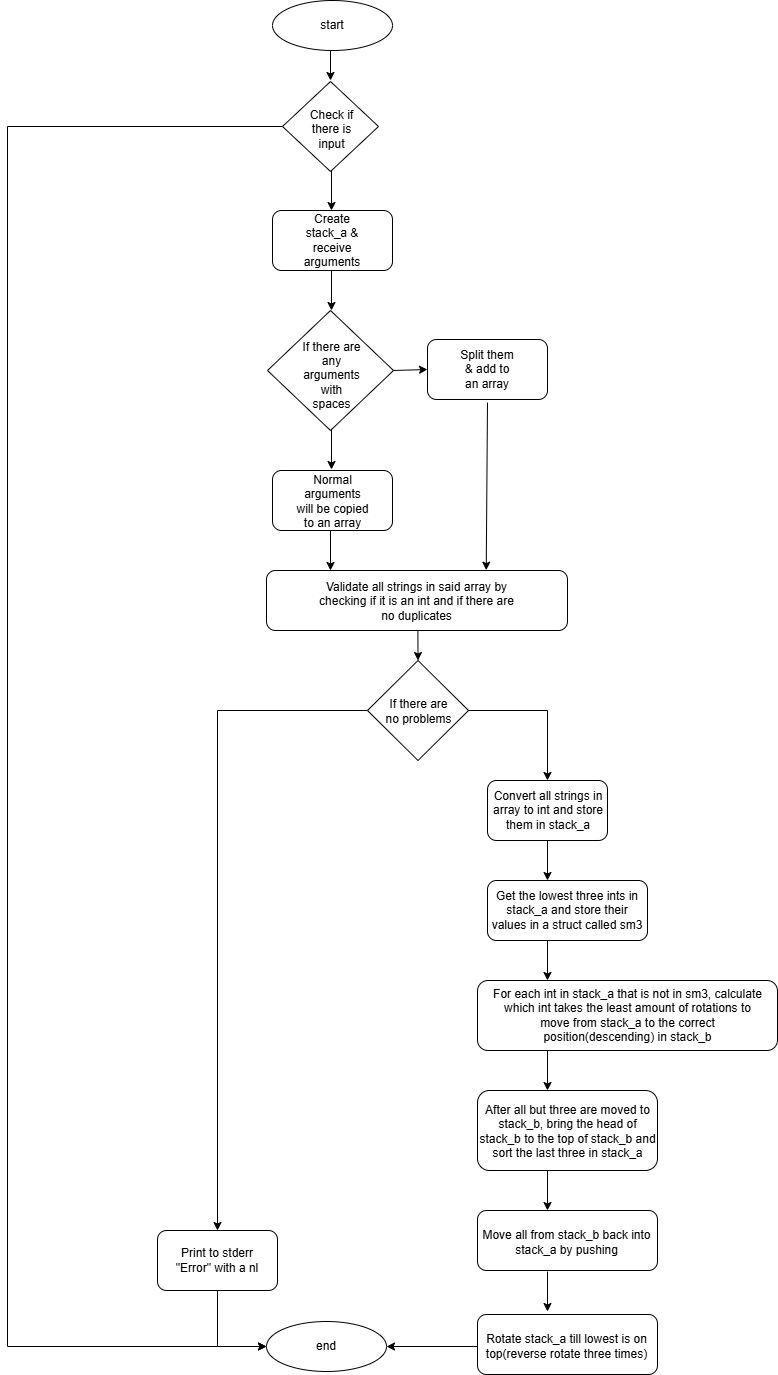

The diagram above was exported from draw.io. Its source (the exported page's mxGraphModel, read from the mxfile embedded in the PNG):
<mxGraphModel dx="925" dy="546" grid="1" gridSize="10" guides="1" tooltips="1" connect="1" arrows="1" fold="1" page="1" pageScale="1" pageWidth="850" pageHeight="1100" math="0" shadow="0">
  <root>
    <mxCell id="0" />
    <mxCell id="1" parent="0" />
    <mxCell id="JiUNlAlhOGqMiDMMDy77-1" parent="1" style="ellipse;whiteSpace=wrap;html=1;" value="" vertex="1">
      <mxGeometry height="50" width="120" x="365" y="150" as="geometry" />
    </mxCell>
    <mxCell id="JiUNlAlhOGqMiDMMDy77-2" parent="1" style="text;html=1;whiteSpace=wrap;strokeColor=none;fillColor=none;align=center;verticalAlign=middle;rounded=0;" value="start" vertex="1">
      <mxGeometry height="30" width="60" x="395" y="160" as="geometry" />
    </mxCell>
    <mxCell id="JiUNlAlhOGqMiDMMDy77-3" edge="1" parent="1" style="endArrow=classic;html=1;rounded=0;exitX=0.5;exitY=1;exitDx=0;exitDy=0;" value="">
      <mxGeometry height="50" relative="1" width="50" as="geometry">
        <mxPoint x="423" y="200" as="sourcePoint" />
        <mxPoint x="423" y="230" as="targetPoint" />
      </mxGeometry>
    </mxCell>
    <mxCell id="JiUNlAlhOGqMiDMMDy77-4" parent="1" style="ellipse;whiteSpace=wrap;html=1;" value="" vertex="1">
      <mxGeometry height="50" width="120" x="359" y="1471" as="geometry" />
    </mxCell>
    <mxCell id="JiUNlAlhOGqMiDMMDy77-5" parent="1" style="text;html=1;whiteSpace=wrap;strokeColor=none;fillColor=none;align=center;verticalAlign=middle;rounded=0;" value="end" vertex="1">
      <mxGeometry height="30" width="60" x="389" y="1481" as="geometry" />
    </mxCell>
    <mxCell id="JiUNlAlhOGqMiDMMDy77-6" parent="1" style="rounded=1;whiteSpace=wrap;html=1;" value="" vertex="1">
      <mxGeometry height="60" width="120" x="365" y="360" as="geometry" />
    </mxCell>
    <mxCell id="JiUNlAlhOGqMiDMMDy77-7" parent="1" style="text;html=1;whiteSpace=wrap;strokeColor=none;fillColor=none;align=center;verticalAlign=middle;rounded=0;" value="Create stack_a &amp;amp; receive arguments" vertex="1">
      <mxGeometry height="30" width="60" x="395" y="375" as="geometry" />
    </mxCell>
    <mxCell id="JiUNlAlhOGqMiDMMDy77-8" parent="1" style="rounded=1;whiteSpace=wrap;html=1;" value="" vertex="1">
      <mxGeometry height="60" width="120" x="365" y="620" as="geometry" />
    </mxCell>
    <mxCell id="JiUNlAlhOGqMiDMMDy77-9" parent="1" style="rhombus;whiteSpace=wrap;html=1;" value="" vertex="1">
      <mxGeometry height="120" width="126" x="360" y="460" as="geometry" />
    </mxCell>
    <mxCell id="JiUNlAlhOGqMiDMMDy77-10" parent="1" style="text;html=1;whiteSpace=wrap;strokeColor=none;fillColor=none;align=center;verticalAlign=middle;rounded=0;" value="If there are any arguments with spaces" vertex="1">
      <mxGeometry height="10" width="61" x="393.5" y="520" as="geometry" />
    </mxCell>
    <mxCell id="JiUNlAlhOGqMiDMMDy77-13" parent="1" style="rounded=1;whiteSpace=wrap;html=1;" value="" vertex="1">
      <mxGeometry height="60" width="120" x="520" y="489" as="geometry" />
    </mxCell>
    <mxCell id="JiUNlAlhOGqMiDMMDy77-14" parent="1" style="text;html=1;whiteSpace=wrap;strokeColor=none;fillColor=none;align=center;verticalAlign=middle;rounded=0;" value="Split them &amp;amp; add to an array" vertex="1">
      <mxGeometry height="30" width="60" x="550" y="504" as="geometry" />
    </mxCell>
    <mxCell id="JiUNlAlhOGqMiDMMDy77-15" edge="1" parent="1" style="endArrow=classic;html=1;rounded=0;exitX=0.5;exitY=1;exitDx=0;exitDy=0;" value="">
      <mxGeometry height="50" relative="1" width="50" as="geometry">
        <mxPoint x="424" y="420" as="sourcePoint" />
        <mxPoint x="424" y="460" as="targetPoint" />
      </mxGeometry>
    </mxCell>
    <mxCell id="JiUNlAlhOGqMiDMMDy77-16" edge="1" parent="1" style="endArrow=classic;html=1;rounded=0;exitX=0.5;exitY=1;exitDx=0;exitDy=0;entryX=0;entryY=0.5;entryDx=0;entryDy=0;" target="JiUNlAlhOGqMiDMMDy77-13" value="">
      <mxGeometry height="50" relative="1" width="50" as="geometry">
        <mxPoint x="486" y="520" as="sourcePoint" />
        <mxPoint x="516" y="520" as="targetPoint" />
      </mxGeometry>
    </mxCell>
    <mxCell id="JiUNlAlhOGqMiDMMDy77-17" edge="1" parent="1" style="endArrow=classic;html=1;rounded=0;exitX=0.5;exitY=1;exitDx=0;exitDy=0;" value="">
      <mxGeometry height="50" relative="1" width="50" as="geometry">
        <mxPoint x="424" y="579" as="sourcePoint" />
        <mxPoint x="424" y="619" as="targetPoint" />
      </mxGeometry>
    </mxCell>
    <mxCell id="JiUNlAlhOGqMiDMMDy77-18" parent="1" style="text;html=1;whiteSpace=wrap;strokeColor=none;fillColor=none;align=center;verticalAlign=middle;rounded=0;" value="Normal arguments will be copied to an array" vertex="1">
      <mxGeometry height="30" width="75" x="388" y="636" as="geometry" />
    </mxCell>
    <mxCell id="JiUNlAlhOGqMiDMMDy77-20" edge="1" parent="1" style="endArrow=classic;html=1;rounded=0;exitX=0.5;exitY=1;exitDx=0;exitDy=0;" value="">
      <mxGeometry height="50" relative="1" width="50" as="geometry">
        <mxPoint x="423" y="680" as="sourcePoint" />
        <mxPoint x="423" y="720" as="targetPoint" />
      </mxGeometry>
    </mxCell>
    <mxCell id="JiUNlAlhOGqMiDMMDy77-21" edge="1" parent="1" style="endArrow=classic;html=1;rounded=0;exitX=0.5;exitY=1;exitDx=0;exitDy=0;entryX=0.73;entryY=-0.006;entryDx=0;entryDy=0;entryPerimeter=0;" target="JiUNlAlhOGqMiDMMDy77-22" value="">
      <mxGeometry height="50" relative="1" width="50" as="geometry">
        <mxPoint x="580" y="552" as="sourcePoint" />
        <mxPoint x="580" y="710" as="targetPoint" />
      </mxGeometry>
    </mxCell>
    <mxCell id="JiUNlAlhOGqMiDMMDy77-22" parent="1" style="rounded=1;whiteSpace=wrap;html=1;" value="" vertex="1">
      <mxGeometry height="60" width="301" x="359" y="720" as="geometry" />
    </mxCell>
    <mxCell id="JiUNlAlhOGqMiDMMDy77-23" parent="1" style="text;html=1;whiteSpace=wrap;strokeColor=none;fillColor=none;align=center;verticalAlign=middle;rounded=0;" value="Validate all strings in said array by checking if it is an int and if there are no duplicates" vertex="1">
      <mxGeometry height="30" width="209" x="405" y="736" as="geometry" />
    </mxCell>
    <mxCell id="JiUNlAlhOGqMiDMMDy77-24" parent="1" style="rhombus;whiteSpace=wrap;html=1;" value="" vertex="1">
      <mxGeometry height="90" width="96" x="375" y="231" as="geometry" />
    </mxCell>
    <mxCell id="JiUNlAlhOGqMiDMMDy77-25" parent="1" style="text;html=1;whiteSpace=wrap;strokeColor=none;fillColor=none;align=center;verticalAlign=middle;rounded=0;" value="Check if there is input" vertex="1">
      <mxGeometry height="10" width="61" x="393.5" y="274" as="geometry" />
    </mxCell>
    <mxCell id="JiUNlAlhOGqMiDMMDy77-27" edge="1" parent="1" style="endArrow=classic;html=1;rounded=0;exitX=0.5;exitY=1;exitDx=0;exitDy=0;" value="">
      <mxGeometry height="50" relative="1" width="50" as="geometry">
        <mxPoint x="424" y="320" as="sourcePoint" />
        <mxPoint x="424" y="360" as="targetPoint" />
      </mxGeometry>
    </mxCell>
    <mxCell id="JiUNlAlhOGqMiDMMDy77-32" parent="1" style="rhombus;whiteSpace=wrap;html=1;" value="" vertex="1">
      <mxGeometry height="100" width="101" x="460" y="810" as="geometry" />
    </mxCell>
    <mxCell id="JiUNlAlhOGqMiDMMDy77-33" edge="1" parent="1" source="JiUNlAlhOGqMiDMMDy77-22" style="endArrow=classic;html=1;rounded=0;exitX=0.503;exitY=1;exitDx=0;exitDy=0;entryX=0.5;entryY=0;entryDx=0;entryDy=0;exitPerimeter=0;" target="JiUNlAlhOGqMiDMMDy77-32" value="">
      <mxGeometry height="50" relative="1" width="50" as="geometry">
        <mxPoint x="509" y="780" as="sourcePoint" />
        <mxPoint x="509" y="810" as="targetPoint" />
      </mxGeometry>
    </mxCell>
    <mxCell id="JiUNlAlhOGqMiDMMDy77-34" parent="1" style="text;html=1;whiteSpace=wrap;strokeColor=none;fillColor=none;align=center;verticalAlign=middle;rounded=0;" value="If there are no problems" vertex="1">
      <mxGeometry height="30" width="69" x="477" y="846" as="geometry" />
    </mxCell>
    <mxCell id="JiUNlAlhOGqMiDMMDy77-35" edge="1" parent="1" source="JiUNlAlhOGqMiDMMDy77-32" style="endArrow=classic;html=1;rounded=0;exitX=1;exitY=0.5;exitDx=0;exitDy=0;" value="">
      <mxGeometry height="50" relative="1" width="50" as="geometry">
        <Array as="points">
          <mxPoint x="640" y="860" />
        </Array>
        <mxPoint x="555" y="860" as="sourcePoint" />
        <mxPoint x="640" y="930" as="targetPoint" />
      </mxGeometry>
    </mxCell>
    <mxCell id="JiUNlAlhOGqMiDMMDy77-36" edge="1" parent="1" source="JiUNlAlhOGqMiDMMDy77-32" style="endArrow=classic;html=1;rounded=0;exitX=0;exitY=0.5;exitDx=0;exitDy=0;" target="JiUNlAlhOGqMiDMMDy77-37" value="">
      <mxGeometry height="50" relative="1" width="50" as="geometry">
        <Array as="points">
          <mxPoint x="310" y="860" />
        </Array>
        <mxPoint x="230" y="880" as="sourcePoint" />
        <mxPoint x="310" y="1000" as="targetPoint" />
      </mxGeometry>
    </mxCell>
    <mxCell id="JiUNlAlhOGqMiDMMDy77-37" parent="1" style="rounded=1;whiteSpace=wrap;html=1;" value="" vertex="1">
      <mxGeometry height="60" width="120" x="250" y="1380" as="geometry" />
    </mxCell>
    <mxCell id="JiUNlAlhOGqMiDMMDy77-38" parent="1" style="text;html=1;whiteSpace=wrap;strokeColor=none;fillColor=none;align=center;verticalAlign=middle;rounded=0;" value="Print to stderr &quot;Error&quot; with a nl" vertex="1">
      <mxGeometry height="30" width="90" x="265" y="1395" as="geometry" />
    </mxCell>
    <mxCell id="JiUNlAlhOGqMiDMMDy77-39" edge="1" parent="1" source="JiUNlAlhOGqMiDMMDy77-37" style="endArrow=classic;html=1;rounded=0;exitX=0.5;exitY=1;exitDx=0;exitDy=0;entryX=0;entryY=0.5;entryDx=0;entryDy=0;" target="JiUNlAlhOGqMiDMMDy77-4" value="">
      <mxGeometry height="50" relative="1" width="50" as="geometry">
        <Array as="points">
          <mxPoint x="310" y="1496" />
        </Array>
        <mxPoint x="230" y="1260" as="sourcePoint" />
        <mxPoint x="280" y="1210" as="targetPoint" />
      </mxGeometry>
    </mxCell>
    <mxCell id="JiUNlAlhOGqMiDMMDy77-40" edge="1" parent="1" source="JiUNlAlhOGqMiDMMDy77-24" style="endArrow=classic;html=1;rounded=0;exitX=0;exitY=0.5;exitDx=0;exitDy=0;entryX=0;entryY=0.5;entryDx=0;entryDy=0;" target="JiUNlAlhOGqMiDMMDy77-4" value="">
      <mxGeometry height="50" relative="1" width="50" as="geometry">
        <Array as="points">
          <mxPoint x="100" y="276" />
          <mxPoint x="100" y="1496" />
        </Array>
        <mxPoint x="370" y="280" as="sourcePoint" />
        <mxPoint x="300" y="1110" as="targetPoint" />
      </mxGeometry>
    </mxCell>
    <mxCell id="JiUNlAlhOGqMiDMMDy77-41" parent="1" style="rounded=1;whiteSpace=wrap;html=1;" value="" vertex="1">
      <mxGeometry height="60" width="120" x="580" y="930" as="geometry" />
    </mxCell>
    <mxCell id="JiUNlAlhOGqMiDMMDy77-42" parent="1" style="text;html=1;whiteSpace=wrap;strokeColor=none;fillColor=none;align=center;verticalAlign=middle;rounded=0;" value="Convert all strings in array to int and store them in stack_a" vertex="1">
      <mxGeometry height="30" width="130" x="576" y="945" as="geometry" />
    </mxCell>
    <mxCell id="JiUNlAlhOGqMiDMMDy77-45" parent="1" style="rounded=1;whiteSpace=wrap;html=1;" value="" vertex="1">
      <mxGeometry height="70" width="300" x="570" y="1130" as="geometry" />
    </mxCell>
    <mxCell id="JiUNlAlhOGqMiDMMDy77-46" parent="1" style="text;html=1;whiteSpace=wrap;strokeColor=none;fillColor=none;align=center;verticalAlign=middle;rounded=0;" value="For each int in stack_a that is not in sm3, calculate which int takes the least amount of rotations to move from stack_a to the correct position(descending) in stack_b" vertex="1">
      <mxGeometry height="30" width="279" x="581" y="1150" as="geometry" />
    </mxCell>
    <mxCell id="JiUNlAlhOGqMiDMMDy77-47" edge="1" parent="1" style="endArrow=classic;html=1;rounded=0;exitX=0.5;exitY=1;exitDx=0;exitDy=0;" value="">
      <mxGeometry height="50" relative="1" width="50" as="geometry">
        <mxPoint x="640" y="990" as="sourcePoint" />
        <mxPoint x="640" y="1030" as="targetPoint" />
      </mxGeometry>
    </mxCell>
    <mxCell id="JiUNlAlhOGqMiDMMDy77-48" parent="1" style="rounded=1;whiteSpace=wrap;html=1;" value="" vertex="1">
      <mxGeometry height="60" width="160" x="580" y="1030" as="geometry" />
    </mxCell>
    <mxCell id="JiUNlAlhOGqMiDMMDy77-49" parent="1" style="text;html=1;whiteSpace=wrap;strokeColor=none;fillColor=none;align=center;verticalAlign=middle;rounded=0;" value="Get the lowest three ints in stack_a and store their values in a struct called sm3" vertex="1">
      <mxGeometry height="30" width="154" x="583" y="1045" as="geometry" />
    </mxCell>
    <mxCell id="JiUNlAlhOGqMiDMMDy77-50" edge="1" parent="1" style="endArrow=classic;html=1;rounded=0;exitX=0.5;exitY=1;exitDx=0;exitDy=0;" value="">
      <mxGeometry height="50" relative="1" width="50" as="geometry">
        <mxPoint x="640" y="1090" as="sourcePoint" />
        <mxPoint x="640" y="1130" as="targetPoint" />
      </mxGeometry>
    </mxCell>
    <mxCell id="JiUNlAlhOGqMiDMMDy77-51" parent="1" style="rounded=1;whiteSpace=wrap;html=1;" value="" vertex="1">
      <mxGeometry height="80" width="180" x="570" y="1240" as="geometry" />
    </mxCell>
    <mxCell id="JiUNlAlhOGqMiDMMDy77-52" parent="1" style="text;html=1;whiteSpace=wrap;strokeColor=none;fillColor=none;align=center;verticalAlign=middle;rounded=0;" value="After all but three are moved to stack_b, bring the head of stack_b to the top of stack_b and sort the last three in stack_a" vertex="1">
      <mxGeometry height="30" width="179" x="571" y="1266" as="geometry" />
    </mxCell>
    <mxCell id="JiUNlAlhOGqMiDMMDy77-53" edge="1" parent="1" style="endArrow=classic;html=1;rounded=0;exitX=0.5;exitY=1;exitDx=0;exitDy=0;" value="">
      <mxGeometry height="50" relative="1" width="50" as="geometry">
        <mxPoint x="640" y="1200" as="sourcePoint" />
        <mxPoint x="640" y="1240" as="targetPoint" />
      </mxGeometry>
    </mxCell>
    <mxCell id="JiUNlAlhOGqMiDMMDy77-55" parent="1" style="rounded=1;whiteSpace=wrap;html=1;" value="" vertex="1">
      <mxGeometry height="60" width="180" x="570" y="1360" as="geometry" />
    </mxCell>
    <mxCell id="JiUNlAlhOGqMiDMMDy77-56" parent="1" style="text;html=1;whiteSpace=wrap;strokeColor=none;fillColor=none;align=center;verticalAlign=middle;rounded=0;" value="Move all from stack_b back into stack_a by pushing" vertex="1">
      <mxGeometry height="30" width="179" x="570" y="1377" as="geometry" />
    </mxCell>
    <mxCell id="JiUNlAlhOGqMiDMMDy77-57" edge="1" parent="1" style="endArrow=classic;html=1;rounded=0;exitX=0.5;exitY=1;exitDx=0;exitDy=0;" value="">
      <mxGeometry height="50" relative="1" width="50" as="geometry">
        <mxPoint x="640" y="1320" as="sourcePoint" />
        <mxPoint x="640" y="1360" as="targetPoint" />
      </mxGeometry>
    </mxCell>
    <mxCell id="JiUNlAlhOGqMiDMMDy77-58" parent="1" style="rounded=1;whiteSpace=wrap;html=1;" value="" vertex="1">
      <mxGeometry height="60" width="180" x="570" y="1464" as="geometry" />
    </mxCell>
    <mxCell id="JiUNlAlhOGqMiDMMDy77-59" parent="1" style="text;html=1;whiteSpace=wrap;strokeColor=none;fillColor=none;align=center;verticalAlign=middle;rounded=0;" value="Rotate stack_a till lowest is on top(reverse rotate three times)" vertex="1">
      <mxGeometry height="30" width="179" x="570" y="1481" as="geometry" />
    </mxCell>
    <mxCell id="JiUNlAlhOGqMiDMMDy77-61" edge="1" parent="1" source="JiUNlAlhOGqMiDMMDy77-59" style="endArrow=classic;html=1;rounded=0;exitX=0;exitY=0.5;exitDx=0;exitDy=0;entryX=1;entryY=0.5;entryDx=0;entryDy=0;" target="JiUNlAlhOGqMiDMMDy77-4" value="">
      <mxGeometry height="50" relative="1" width="50" as="geometry">
        <mxPoint x="440" y="1460" as="sourcePoint" />
        <mxPoint x="490" y="1410" as="targetPoint" />
      </mxGeometry>
    </mxCell>
    <mxCell id="JiUNlAlhOGqMiDMMDy77-62" edge="1" parent="1" style="endArrow=classic;html=1;rounded=0;exitX=0.5;exitY=1;exitDx=0;exitDy=0;" value="">
      <mxGeometry height="50" relative="1" width="50" as="geometry">
        <mxPoint x="640" y="1421" as="sourcePoint" />
        <mxPoint x="640" y="1461" as="targetPoint" />
      </mxGeometry>
    </mxCell>
  </root>
</mxGraphModel>